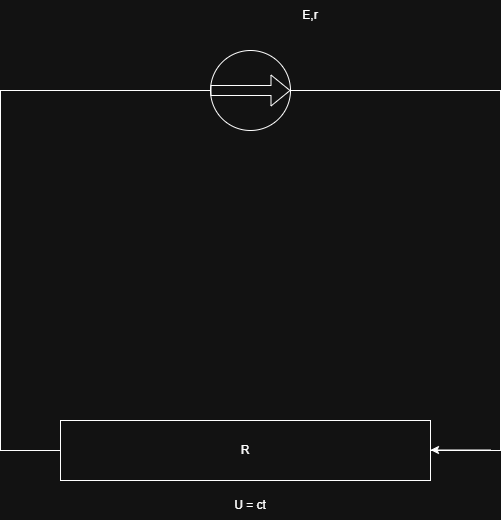

The diagram above was exported from draw.io. Its source (the exported page's mxGraphModel, read from the mxfile embedded in the PNG):
<mxGraphModel dx="1030" dy="626" grid="1" gridSize="10" guides="1" tooltips="1" connect="1" arrows="1" fold="1" page="1" pageScale="1" pageWidth="850" pageHeight="1100" math="0" shadow="0">
  <root>
    <mxCell id="0" />
    <mxCell id="1" parent="0" />
    <mxCell id="7EMowZw4aMKQ68xre9iB-1" parent="1" style="rounded=0;whiteSpace=wrap;html=1;" value="" vertex="1">
      <mxGeometry height="360" width="500" x="160" y="120" as="geometry" />
    </mxCell>
    <mxCell id="7EMowZw4aMKQ68xre9iB-2" parent="1" style="ellipse;whiteSpace=wrap;html=1;aspect=fixed;" value="" vertex="1">
      <mxGeometry height="80" width="80" x="370" y="80" as="geometry" />
    </mxCell>
    <mxCell id="7EMowZw4aMKQ68xre9iB-3" edge="1" parent="1" source="7EMowZw4aMKQ68xre9iB-2" style="shape=flexArrow;endArrow=classic;html=1;rounded=0;entryX=1;entryY=0.5;entryDx=0;entryDy=0;exitX=0;exitY=0.5;exitDx=0;exitDy=0;" target="7EMowZw4aMKQ68xre9iB-2" value="">
      <mxGeometry height="50" relative="1" width="50" as="geometry">
        <mxPoint x="390" y="130" as="sourcePoint" />
        <mxPoint x="440" y="80" as="targetPoint" />
      </mxGeometry>
    </mxCell>
    <mxCell id="7EMowZw4aMKQ68xre9iB-4" parent="1" style="rounded=0;whiteSpace=wrap;html=1;" value="R" vertex="1">
      <mxGeometry height="60" width="370" x="220" y="450" as="geometry" />
    </mxCell>
    <mxCell id="7EMowZw4aMKQ68xre9iB-5" parent="1" style="text;html=1;whiteSpace=wrap;strokeColor=none;fillColor=none;align=center;verticalAlign=middle;rounded=0;" value="E,r" vertex="1">
      <mxGeometry height="30" width="60" x="440" y="30" as="geometry" />
    </mxCell>
    <mxCell id="7EMowZw4aMKQ68xre9iB-6" edge="1" parent="1" style="endArrow=classic;html=1;rounded=0;" value="">
      <mxGeometry height="50" relative="1" width="50" as="geometry">
        <mxPoint x="650" y="479.5" as="sourcePoint" />
        <mxPoint x="590" y="479.5" as="targetPoint" />
      </mxGeometry>
    </mxCell>
    <mxCell id="7EMowZw4aMKQ68xre9iB-7" parent="1" style="text;html=1;whiteSpace=wrap;strokeColor=none;fillColor=none;align=center;verticalAlign=middle;rounded=0;" value="U = ct" vertex="1">
      <mxGeometry height="30" width="60" x="380" y="520" as="geometry" />
    </mxCell>
  </root>
</mxGraphModel>